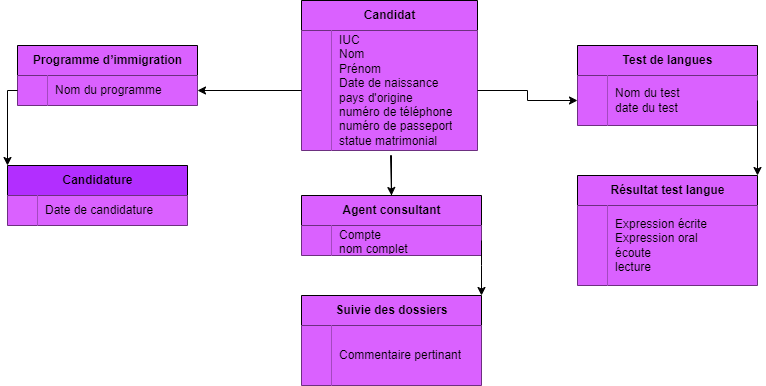

The diagram above was exported from draw.io. Its source (the exported page's mxGraphModel, read from the mxfile embedded in the PNG):
<mxGraphModel dx="1242" dy="569" grid="1" gridSize="10" guides="1" tooltips="1" connect="1" arrows="1" fold="1" page="1" pageScale="1" pageWidth="827" pageHeight="1169" math="0" shadow="0">
  <root>
    <mxCell id="0" />
    <mxCell id="1" parent="0" />
    <mxCell id="e0hxpYVWqys8dBpXmxLi-1" value="Candidat" style="shape=table;startSize=30;container=1;collapsible=1;childLayout=tableLayout;fixedRows=1;rowLines=0;fontStyle=1;align=center;resizeLast=1;html=1;fillColor=#DA61FF;" vertex="1" parent="1">
      <mxGeometry x="324" y="5" width="176" height="150" as="geometry" />
    </mxCell>
    <mxCell id="e0hxpYVWqys8dBpXmxLi-5" value="" style="shape=tableRow;horizontal=0;startSize=0;swimlaneHead=0;swimlaneBody=0;fillColor=none;collapsible=0;dropTarget=0;points=[[0,0.5],[1,0.5]];portConstraint=eastwest;top=0;left=0;right=0;bottom=0;" vertex="1" parent="e0hxpYVWqys8dBpXmxLi-1">
      <mxGeometry y="30" width="176" height="120" as="geometry" />
    </mxCell>
    <mxCell id="e0hxpYVWqys8dBpXmxLi-6" value="" style="shape=partialRectangle;connectable=0;fillColor=#DA61FF;top=0;left=0;bottom=0;right=0;editable=1;overflow=hidden;whiteSpace=wrap;html=1;" vertex="1" parent="e0hxpYVWqys8dBpXmxLi-5">
      <mxGeometry width="30" height="120" as="geometry">
        <mxRectangle width="30" height="120" as="alternateBounds" />
      </mxGeometry>
    </mxCell>
    <mxCell id="e0hxpYVWqys8dBpXmxLi-7" value="IUC&lt;br&gt;Nom&lt;br&gt;Prénom&lt;br&gt;Date de naissance&lt;br&gt;pays d'origine&lt;br&gt;numéro de téléphone&lt;br&gt;numéro de passeport&lt;br&gt;statue matrimonial" style="shape=partialRectangle;connectable=0;fillColor=#DA61FF;top=0;left=0;bottom=0;right=0;align=left;spacingLeft=6;overflow=hidden;whiteSpace=wrap;html=1;" vertex="1" parent="e0hxpYVWqys8dBpXmxLi-5">
      <mxGeometry x="30" width="146" height="120" as="geometry">
        <mxRectangle width="146" height="120" as="alternateBounds" />
      </mxGeometry>
    </mxCell>
    <mxCell id="e0hxpYVWqys8dBpXmxLi-14" value="Programme d’immigration" style="shape=table;startSize=30;container=1;collapsible=1;childLayout=tableLayout;fixedRows=1;rowLines=0;fontStyle=1;align=center;resizeLast=1;html=1;fillColor=#DA61FF;" vertex="1" parent="1">
      <mxGeometry x="40" y="50" width="180" height="60" as="geometry" />
    </mxCell>
    <mxCell id="e0hxpYVWqys8dBpXmxLi-24" value="" style="shape=tableRow;horizontal=0;startSize=0;swimlaneHead=0;swimlaneBody=0;fillColor=none;collapsible=0;dropTarget=0;points=[[0,0.5],[1,0.5]];portConstraint=eastwest;top=0;left=0;right=0;bottom=0;" vertex="1" parent="e0hxpYVWqys8dBpXmxLi-14">
      <mxGeometry y="30" width="180" height="30" as="geometry" />
    </mxCell>
    <mxCell id="e0hxpYVWqys8dBpXmxLi-25" value="" style="shape=partialRectangle;connectable=0;fillColor=#DA61FF;top=0;left=0;bottom=0;right=0;editable=1;overflow=hidden;whiteSpace=wrap;html=1;" vertex="1" parent="e0hxpYVWqys8dBpXmxLi-24">
      <mxGeometry width="30" height="30" as="geometry">
        <mxRectangle width="30" height="30" as="alternateBounds" />
      </mxGeometry>
    </mxCell>
    <mxCell id="e0hxpYVWqys8dBpXmxLi-26" value="Nom du programme" style="shape=partialRectangle;connectable=0;fillColor=#DA61FF;top=0;left=0;bottom=0;right=0;align=left;spacingLeft=6;overflow=hidden;whiteSpace=wrap;html=1;" vertex="1" parent="e0hxpYVWqys8dBpXmxLi-24">
      <mxGeometry x="30" width="150" height="30" as="geometry">
        <mxRectangle width="150" height="30" as="alternateBounds" />
      </mxGeometry>
    </mxCell>
    <mxCell id="e0hxpYVWqys8dBpXmxLi-27" value="Test de langues" style="shape=table;startSize=30;container=1;collapsible=1;childLayout=tableLayout;fixedRows=1;rowLines=0;fontStyle=1;align=center;resizeLast=1;html=1;fillColor=#DA61FF;" vertex="1" parent="1">
      <mxGeometry x="600" y="50" width="180" height="80" as="geometry" />
    </mxCell>
    <mxCell id="e0hxpYVWqys8dBpXmxLi-37" value="" style="shape=tableRow;horizontal=0;startSize=0;swimlaneHead=0;swimlaneBody=0;fillColor=none;collapsible=0;dropTarget=0;points=[[0,0.5],[1,0.5]];portConstraint=eastwest;top=0;left=0;right=0;bottom=0;" vertex="1" parent="e0hxpYVWqys8dBpXmxLi-27">
      <mxGeometry y="30" width="180" height="50" as="geometry" />
    </mxCell>
    <mxCell id="e0hxpYVWqys8dBpXmxLi-38" value="" style="shape=partialRectangle;connectable=0;fillColor=#DA61FF;top=0;left=0;bottom=0;right=0;editable=1;overflow=hidden;whiteSpace=wrap;html=1;" vertex="1" parent="e0hxpYVWqys8dBpXmxLi-37">
      <mxGeometry width="30" height="50" as="geometry">
        <mxRectangle width="30" height="50" as="alternateBounds" />
      </mxGeometry>
    </mxCell>
    <mxCell id="e0hxpYVWqys8dBpXmxLi-39" value="Nom du test&lt;br&gt;date du test" style="shape=partialRectangle;connectable=0;fillColor=#DA61FF;top=0;left=0;bottom=0;right=0;align=left;spacingLeft=6;overflow=hidden;whiteSpace=wrap;html=1;" vertex="1" parent="e0hxpYVWqys8dBpXmxLi-37">
      <mxGeometry x="30" width="150" height="50" as="geometry">
        <mxRectangle width="150" height="50" as="alternateBounds" />
      </mxGeometry>
    </mxCell>
    <mxCell id="e0hxpYVWqys8dBpXmxLi-40" value="Agent consultant" style="shape=table;startSize=30;container=1;collapsible=1;childLayout=tableLayout;fixedRows=1;rowLines=0;fontStyle=1;align=center;resizeLast=1;html=1;fillColor=#DA61FF;" vertex="1" parent="1">
      <mxGeometry x="324" y="200" width="180" height="60" as="geometry" />
    </mxCell>
    <mxCell id="e0hxpYVWqys8dBpXmxLi-50" value="" style="shape=tableRow;horizontal=0;startSize=0;swimlaneHead=0;swimlaneBody=0;fillColor=none;collapsible=0;dropTarget=0;points=[[0,0.5],[1,0.5]];portConstraint=eastwest;top=0;left=0;right=0;bottom=0;" vertex="1" parent="e0hxpYVWqys8dBpXmxLi-40">
      <mxGeometry y="30" width="180" height="30" as="geometry" />
    </mxCell>
    <mxCell id="e0hxpYVWqys8dBpXmxLi-51" value="" style="shape=partialRectangle;connectable=0;fillColor=#DA61FF;top=0;left=0;bottom=0;right=0;editable=1;overflow=hidden;whiteSpace=wrap;html=1;" vertex="1" parent="e0hxpYVWqys8dBpXmxLi-50">
      <mxGeometry width="30" height="30" as="geometry">
        <mxRectangle width="30" height="30" as="alternateBounds" />
      </mxGeometry>
    </mxCell>
    <mxCell id="e0hxpYVWqys8dBpXmxLi-52" value="Compte&lt;br&gt;nom complet" style="shape=partialRectangle;connectable=0;fillColor=#DA61FF;top=0;left=0;bottom=0;right=0;align=left;spacingLeft=6;overflow=hidden;whiteSpace=wrap;html=1;" vertex="1" parent="e0hxpYVWqys8dBpXmxLi-50">
      <mxGeometry x="30" width="150" height="30" as="geometry">
        <mxRectangle width="150" height="30" as="alternateBounds" />
      </mxGeometry>
    </mxCell>
    <mxCell id="e0hxpYVWqys8dBpXmxLi-66" value="Candidature" style="shape=table;startSize=30;container=1;collapsible=1;childLayout=tableLayout;fixedRows=1;rowLines=0;fontStyle=1;align=center;resizeLast=1;html=1;fillColor=#B22EFF;" vertex="1" parent="1">
      <mxGeometry x="30" y="170" width="180" height="60" as="geometry" />
    </mxCell>
    <mxCell id="e0hxpYVWqys8dBpXmxLi-67" value="" style="shape=tableRow;horizontal=0;startSize=0;swimlaneHead=0;swimlaneBody=0;fillColor=none;collapsible=0;dropTarget=0;points=[[0,0.5],[1,0.5]];portConstraint=eastwest;top=0;left=0;right=0;bottom=0;" vertex="1" parent="e0hxpYVWqys8dBpXmxLi-66">
      <mxGeometry y="30" width="180" height="30" as="geometry" />
    </mxCell>
    <mxCell id="e0hxpYVWqys8dBpXmxLi-68" value="" style="shape=partialRectangle;connectable=0;fillColor=#DA61FF;top=0;left=0;bottom=0;right=0;editable=1;overflow=hidden;whiteSpace=wrap;html=1;" vertex="1" parent="e0hxpYVWqys8dBpXmxLi-67">
      <mxGeometry width="30" height="30" as="geometry">
        <mxRectangle width="30" height="30" as="alternateBounds" />
      </mxGeometry>
    </mxCell>
    <mxCell id="e0hxpYVWqys8dBpXmxLi-69" value="Date de candidature" style="shape=partialRectangle;connectable=0;fillColor=#DA61FF;top=0;left=0;bottom=0;right=0;align=left;spacingLeft=6;overflow=hidden;whiteSpace=wrap;html=1;" vertex="1" parent="e0hxpYVWqys8dBpXmxLi-67">
      <mxGeometry x="30" width="150" height="30" as="geometry">
        <mxRectangle width="150" height="30" as="alternateBounds" />
      </mxGeometry>
    </mxCell>
    <mxCell id="e0hxpYVWqys8dBpXmxLi-76" value="Suivie des dossiers" style="shape=table;startSize=30;container=1;collapsible=1;childLayout=tableLayout;fixedRows=1;rowLines=0;fontStyle=1;align=center;resizeLast=1;html=1;fillColor=#DA61FF;" vertex="1" parent="1">
      <mxGeometry x="324" y="300" width="180" height="90" as="geometry" />
    </mxCell>
    <mxCell id="e0hxpYVWqys8dBpXmxLi-77" value="" style="shape=tableRow;horizontal=0;startSize=0;swimlaneHead=0;swimlaneBody=0;fillColor=none;collapsible=0;dropTarget=0;points=[[0,0.5],[1,0.5]];portConstraint=eastwest;top=0;left=0;right=0;bottom=0;" vertex="1" parent="e0hxpYVWqys8dBpXmxLi-76">
      <mxGeometry y="30" width="180" height="60" as="geometry" />
    </mxCell>
    <mxCell id="e0hxpYVWqys8dBpXmxLi-78" value="" style="shape=partialRectangle;connectable=0;fillColor=#DA61FF;top=0;left=0;bottom=0;right=0;editable=1;overflow=hidden;whiteSpace=wrap;html=1;" vertex="1" parent="e0hxpYVWqys8dBpXmxLi-77">
      <mxGeometry width="30" height="60" as="geometry">
        <mxRectangle width="30" height="60" as="alternateBounds" />
      </mxGeometry>
    </mxCell>
    <mxCell id="e0hxpYVWqys8dBpXmxLi-79" value="Commentaire pertinant" style="shape=partialRectangle;connectable=0;fillColor=#DA61FF;top=0;left=0;bottom=0;right=0;align=left;spacingLeft=6;overflow=hidden;whiteSpace=wrap;html=1;" vertex="1" parent="e0hxpYVWqys8dBpXmxLi-77">
      <mxGeometry x="30" width="150" height="60" as="geometry">
        <mxRectangle width="150" height="60" as="alternateBounds" />
      </mxGeometry>
    </mxCell>
    <mxCell id="e0hxpYVWqys8dBpXmxLi-88" value="Résultat test langue" style="shape=table;startSize=30;container=1;collapsible=1;childLayout=tableLayout;fixedRows=1;rowLines=0;fontStyle=1;align=center;resizeLast=1;html=1;fillColor=#DA61FF;" vertex="1" parent="1">
      <mxGeometry x="600" y="180" width="180" height="110" as="geometry" />
    </mxCell>
    <mxCell id="e0hxpYVWqys8dBpXmxLi-89" value="" style="shape=tableRow;horizontal=0;startSize=0;swimlaneHead=0;swimlaneBody=0;fillColor=none;collapsible=0;dropTarget=0;points=[[0,0.5],[1,0.5]];portConstraint=eastwest;top=0;left=0;right=0;bottom=0;" vertex="1" parent="e0hxpYVWqys8dBpXmxLi-88">
      <mxGeometry y="30" width="180" height="80" as="geometry" />
    </mxCell>
    <mxCell id="e0hxpYVWqys8dBpXmxLi-90" value="" style="shape=partialRectangle;connectable=0;fillColor=#DA61FF;top=0;left=0;bottom=0;right=0;editable=1;overflow=hidden;whiteSpace=wrap;html=1;" vertex="1" parent="e0hxpYVWqys8dBpXmxLi-89">
      <mxGeometry width="30" height="80" as="geometry">
        <mxRectangle width="30" height="80" as="alternateBounds" />
      </mxGeometry>
    </mxCell>
    <mxCell id="e0hxpYVWqys8dBpXmxLi-91" value="Expression écrite&lt;br&gt;Expression oral&lt;br&gt;écoute&lt;br&gt;lecture" style="shape=partialRectangle;connectable=0;fillColor=#DA61FF;top=0;left=0;bottom=0;right=0;align=left;spacingLeft=6;overflow=hidden;whiteSpace=wrap;html=1;" vertex="1" parent="e0hxpYVWqys8dBpXmxLi-89">
      <mxGeometry x="30" width="150" height="80" as="geometry">
        <mxRectangle width="150" height="80" as="alternateBounds" />
      </mxGeometry>
    </mxCell>
    <mxCell id="e0hxpYVWqys8dBpXmxLi-93" style="edgeStyle=orthogonalEdgeStyle;rounded=0;orthogonalLoop=1;jettySize=auto;html=1;exitX=0;exitY=0.5;exitDx=0;exitDy=0;" edge="1" parent="1" source="e0hxpYVWqys8dBpXmxLi-5">
      <mxGeometry relative="1" as="geometry">
        <mxPoint x="324" y="95" as="targetPoint" />
      </mxGeometry>
    </mxCell>
    <mxCell id="e0hxpYVWqys8dBpXmxLi-99" style="edgeStyle=orthogonalEdgeStyle;rounded=0;orthogonalLoop=1;jettySize=auto;html=1;exitX=0;exitY=0.5;exitDx=0;exitDy=0;entryX=1;entryY=0.5;entryDx=0;entryDy=0;" edge="1" parent="1" source="e0hxpYVWqys8dBpXmxLi-5" target="e0hxpYVWqys8dBpXmxLi-24">
      <mxGeometry relative="1" as="geometry" />
    </mxCell>
    <mxCell id="e0hxpYVWqys8dBpXmxLi-100" style="edgeStyle=orthogonalEdgeStyle;rounded=0;orthogonalLoop=1;jettySize=auto;html=1;exitX=1;exitY=0.5;exitDx=0;exitDy=0;entryX=0;entryY=0.5;entryDx=0;entryDy=0;" edge="1" parent="1" source="e0hxpYVWqys8dBpXmxLi-5" target="e0hxpYVWqys8dBpXmxLi-37">
      <mxGeometry relative="1" as="geometry" />
    </mxCell>
    <mxCell id="e0hxpYVWqys8dBpXmxLi-101" style="edgeStyle=orthogonalEdgeStyle;rounded=0;orthogonalLoop=1;jettySize=auto;html=1;exitX=0;exitY=0.5;exitDx=0;exitDy=0;entryX=0;entryY=0;entryDx=0;entryDy=0;" edge="1" parent="1" source="e0hxpYVWqys8dBpXmxLi-24" target="e0hxpYVWqys8dBpXmxLi-66">
      <mxGeometry relative="1" as="geometry">
        <Array as="points">
          <mxPoint x="30" y="95" />
        </Array>
      </mxGeometry>
    </mxCell>
    <mxCell id="e0hxpYVWqys8dBpXmxLi-102" style="edgeStyle=orthogonalEdgeStyle;rounded=0;orthogonalLoop=1;jettySize=auto;html=1;exitX=1;exitY=0.5;exitDx=0;exitDy=0;entryX=1;entryY=0;entryDx=0;entryDy=0;" edge="1" parent="1" source="e0hxpYVWqys8dBpXmxLi-37" target="e0hxpYVWqys8dBpXmxLi-88">
      <mxGeometry relative="1" as="geometry">
        <Array as="points">
          <mxPoint x="780" y="130" />
          <mxPoint x="780" y="130" />
        </Array>
      </mxGeometry>
    </mxCell>
    <mxCell id="e0hxpYVWqys8dBpXmxLi-103" style="edgeStyle=orthogonalEdgeStyle;rounded=0;orthogonalLoop=1;jettySize=auto;html=1;exitX=0.5;exitY=0;exitDx=0;exitDy=0;entryX=0.5;entryY=0;entryDx=0;entryDy=0;" edge="1" parent="1" source="e0hxpYVWqys8dBpXmxLi-40" target="e0hxpYVWqys8dBpXmxLi-40">
      <mxGeometry relative="1" as="geometry">
        <Array as="points">
          <mxPoint x="414" y="160" />
          <mxPoint x="413" y="160" />
        </Array>
      </mxGeometry>
    </mxCell>
    <mxCell id="e0hxpYVWqys8dBpXmxLi-104" style="edgeStyle=orthogonalEdgeStyle;rounded=0;orthogonalLoop=1;jettySize=auto;html=1;exitX=1;exitY=0.5;exitDx=0;exitDy=0;entryX=1;entryY=0;entryDx=0;entryDy=0;" edge="1" parent="1" source="e0hxpYVWqys8dBpXmxLi-50" target="e0hxpYVWqys8dBpXmxLi-76">
      <mxGeometry relative="1" as="geometry">
        <Array as="points">
          <mxPoint x="504" y="270" />
          <mxPoint x="504" y="270" />
        </Array>
      </mxGeometry>
    </mxCell>
  </root>
</mxGraphModel>